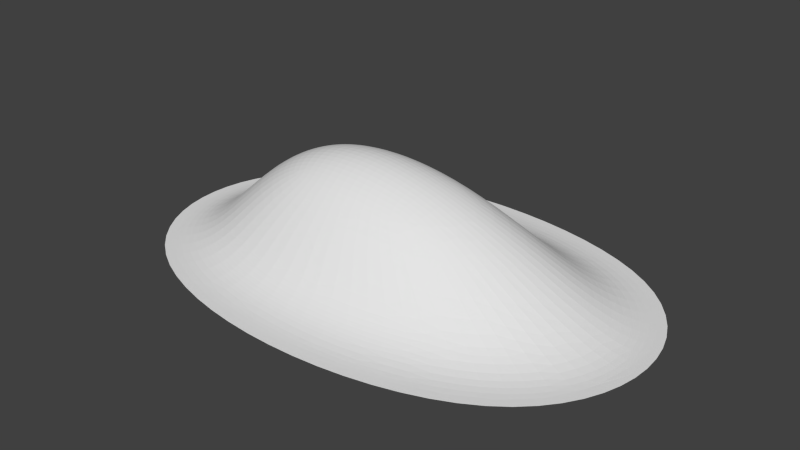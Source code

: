 # Source: hill.blend  (saved by Blender 2.76.11; exported with 4.5.12 LTS)
import bpy
from mathutils import Matrix  # noqa: F401  (used for matrix-valued properties, if any)

bpy.ops.wm.read_factory_settings(use_empty=True)
scene = bpy.context.scene
scene.name = 'Scene'

# ---- collections
col_collection_1 = bpy.data.collections.new('Collection 1'); scene.collection.children.link(col_collection_1)

# ---- world
world_world = bpy.data.worlds.new('World'); scene.world = world_world
world_world.use_nodes = True; world_world.node_tree.nodes.clear()
_N = world_world.node_tree.nodes; _L = world_world.node_tree.links
n0 = _N.new('ShaderNodeOutputWorld'); n0.name = 'World Output'; n0.location = (300, 300)
n1 = _N.new('ShaderNodeBackground'); n1.name = 'Background'; n1.location = (10, 300)
n1.inputs[0].default_value = (0.05088, 0.05088, 0.05088, 1.0)
_L.new(n1.outputs[0], n0.inputs[0])
n0.is_active_output = True
world_world.color = (0.05088, 0.05088, 0.05088)
world_world.use_sun_shadow = False
world_world.sun_shadow_jitter_overblur = 0.0
world_world.cycles.sampling_method = 'NONE'
world_world.cycles.sample_map_resolution = 256

# ---- meshes
me_cube_001 = bpy.data.meshes.new('Cube.001')
me_cube_001.from_pydata([(-1.417, -1.417, -1.0), (-0.7435, -0.4881, 0.363), (-1.417, 1.417, -1.0), (-0.7435, 0.5428, 0.363), (1.417, -1.417, -1.0), (0.2874, -0.4881, -0.1174), (1.417, 1.417, -1.0), (0.2874, 0.5428, 0.363), (-1.797, -2.152, -1.0), (-1.797, 2.152, -1.0), (1.797, -2.152, -1.0), (1.797, 2.152, -1.0)], [], [(1, 3, 2, 0), (3, 7, 6, 2), (7, 5, 4, 6), (5, 1, 0, 4), (5, 7, 3, 1), (4, 0, 8, 10), (6, 4, 10, 11), (0, 2, 9, 8), (2, 6, 11, 9)])
me_cube_001.use_remesh_preserve_volume = False
me_cube_001.use_remesh_preserve_attributes = False
me_cube_001.use_mirror_vertex_groups = False
me_cube_001.update()

# ---- objects
ob_cube = bpy.data.objects.new('Cube', me_cube_001)

# ---- transforms, parenting, visibility, modifiers, constraints
ob_cube.location = (0.0, 0.0, 0.0)
ob_cube.scale = (3.64, 2.0, 2.0)
ob_cube.lineart.crease_threshold = 0.0
_m = ob_cube.modifiers.new('Subsurf', 'SUBSURF')
_m.uv_smooth = 'PRESERVE_CORNERS'
_m.levels = 4
_m.render_levels = 4
_m.show_only_control_edges = False
_m = ob_cube.modifiers.new('Displace', 'DISPLACE')
_m.strength = 0.1
_m = ob_cube.modifiers.new('Decimate', 'DECIMATE')
_m.ratio = 0.6338

# ---- collection membership
col_collection_1.objects.link(ob_cube)

# ---- scene / render settings (as saved in the file)
scene.frame_start = 1; scene.frame_end = 250; scene.frame_set(1)
scene.render.engine = 'CYCLES'
scene.render.image_settings.color_depth = '16'
scene.render.image_settings.compression = 100
scene.render.dither_intensity = 0.0
scene.render.use_border = True
scene.cycles.use_denoising = False
scene.cycles.samples = 100
scene.cycles.sampling_pattern = 'TABULATED_SOBOL'
scene.cycles.light_sampling_threshold = 0.0
scene.cycles.use_adaptive_sampling = False
scene.cycles.use_light_tree = False
scene.cycles.blur_glossy = 0.0
scene.cycles.pixel_filter_type = 'GAUSSIAN'
scene.cycles.sample_clamp_direct = 3.0
scene.cycles.sample_clamp_indirect = 3.0
scene.view_settings.view_transform = 'Standard'
bpy.context.view_layer.update()

# ---- added for rendering (the .blend has no active camera and no usable light): camera, sun
cam_auto = bpy.data.cameras.new('AutoCamera')
cam_auto.lens = 50.0
cam_auto.sensor_width = 36.0
cam_auto.clip_end = 1000.0
ob_auto_camera = bpy.data.objects.new('AutoCamera', cam_auto)
scene.collection.objects.link(ob_auto_camera)
ob_auto_camera.location = (13.4686, -16.1622, 9.91587)
ob_auto_camera.rotation_euler = (1.09748, -7.21219e-08, 0.694738)
scene.camera = ob_auto_camera
light_auto_sun = bpy.data.lights.new('AutoSun', 'SUN')
light_auto_sun.energy = 3.0
light_auto_sun.angle = 0.0523599
ob_auto_sun = bpy.data.objects.new('AutoSun', light_auto_sun)
scene.collection.objects.link(ob_auto_sun)
ob_auto_sun.rotation_euler = (0.872665, 0.174533, 0.523599)
bpy.context.view_layer.update()
